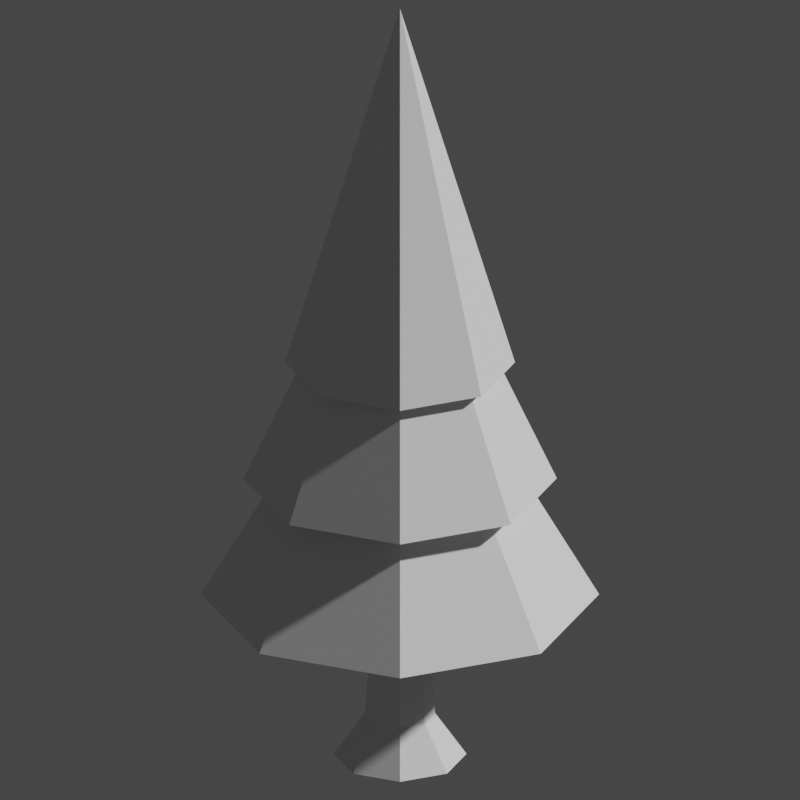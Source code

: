 # Source: Evergreen_Blender.blend  (saved by Blender 2.92.15; exported with 4.5.12 LTS)
import bpy
from mathutils import Matrix  # noqa: F401  (used for matrix-valued properties, if any)

bpy.ops.wm.read_factory_settings(use_empty=True)
scene = bpy.context.scene
scene.name = 'Scene'

# ---- collections
col_collection = bpy.data.collections.new('Collection'); scene.collection.children.link(col_collection)

# ---- materials (node trees are filled in below, after node groups)
mat_leafs = bpy.data.materials.new('Leafs')
mat_leafs.diffuse_color = (0.182, 0.3757, 0.01574, 1.0)
mat_trunk = bpy.data.materials.new('Trunk')
mat_trunk.alpha_threshold = 0.0
mat_trunk.diffuse_color = (0.8, 0.2164, 0.07441, 1.0)
mat_trunk.line_color = (0.0, 0.0, 0.0, 1.0)

# ---- material node trees
mat_leafs.use_nodes = True; mat_leafs.node_tree.nodes.clear()
_N = mat_leafs.node_tree.nodes; _L = mat_leafs.node_tree.links
n0 = _N.new('ShaderNodeBsdfPrincipled'); n0.name = 'Principled BSDF'; n0.location = (10, 300)
n0.distribution = 'GGX'
n0.subsurface_method = 'BURLEY'
n0.inputs[3].default_value = 1.45
n0.inputs[27].default_value = (0.0, 0.0, 0.0, 1.0)
n0.inputs[28].default_value = 1.0
n1 = _N.new('ShaderNodeOutputMaterial'); n1.name = 'Material Output'; n1.location = (300, 300)
_L.new(n0.outputs[0], n1.inputs[0])
n1.is_active_output = True
mat_trunk.use_nodes = True; mat_trunk.node_tree.nodes.clear()
_N = mat_trunk.node_tree.nodes; _L = mat_trunk.node_tree.links
n0 = _N.new('ShaderNodeOutputMaterial'); n0.name = 'Material Output'; n0.location = (300, 300)
n1 = _N.new('ShaderNodeBsdfPrincipled'); n1.name = 'Principled BSDF'; n1.location = (10, 300)
n1.distribution = 'GGX'
n1.subsurface_method = 'BURLEY'
n1.inputs[2].default_value = 0.4
n1.inputs[3].default_value = 1.45
n1.inputs[27].default_value = (0.0, 0.0, 0.0, 1.0)
n1.inputs[28].default_value = 1.0
_L.new(n1.outputs[0], n0.inputs[0])
n0.is_active_output = True

# ---- world
world_world = bpy.data.worlds.new('World'); scene.world = world_world
world_world.use_nodes = True; world_world.node_tree.nodes.clear()
_N = world_world.node_tree.nodes; _L = world_world.node_tree.links
n0 = _N.new('ShaderNodeOutputWorld'); n0.name = 'World Output'; n0.location = (300, 300)
n1 = _N.new('ShaderNodeBackground'); n1.name = 'Background'; n1.location = (10, 300)
n1.inputs[0].default_value = (0.05088, 0.05088, 0.05088, 1.0)
_L.new(n1.outputs[0], n0.inputs[0])
n0.is_active_output = True
world_world.color = (0.05088, 0.05088, 0.05088)
world_world.use_sun_shadow = False
world_world.sun_shadow_jitter_overblur = 0.0

# ---- cameras
cam_camera = bpy.data.cameras.new('Camera')
cam_camera.type = 'ORTHO'
cam_camera.ortho_scale = 2.5

# ---- meshes
me_default_lod0 = bpy.data.meshes.new('Default_LOD0')
me_default_lod0.from_pydata([(1.102e-09, 0.3592, 1.3), (0.254, 0.254, 1.3), (0.3592, -1.68e-08, 1.3), (0.254, -0.254, 1.3), (-3.03e-08, -0.3592, 1.3), (-1.23e-09, 0.0, 2.519), (-0.254, -0.254, 1.3), (-0.3592, 3.182e-09, 1.3), (-0.254, 0.254, 1.3), (1.908e-09, 0.6221, 0.5), (5.908e-09, 0.3795, 0.9189), (0.4399, 0.4399, 0.5), (0.2683, 0.2683, 0.9189), (0.6221, -2.91e-08, 0.5), (0.3795, -1.553e-08, 0.9189), (0.4399, -0.4399, 0.5), (0.2683, -0.2683, 0.9189), (-5.247e-08, -0.6221, 0.5), (-2.727e-08, -0.3795, 0.9189), (-0.4399, -0.4399, 0.5), (-0.2683, -0.2683, 0.9189), (-0.6221, 5.51e-09, 0.5), (-0.3795, 5.586e-09, 0.9189), (-0.4399, 0.4399, 0.5), (-0.2683, 0.2683, 0.9189), (1.503e-09, 0.4899, 0.9), (4.653e-09, 0.2989, 1.319), (0.3464, 0.3464, 0.9), (0.2113, 0.2113, 1.319), (0.4899, -2.292e-08, 0.9), (0.2989, -1.223e-08, 1.319), (0.3464, -0.3464, 0.9), (0.2113, -0.2113, 1.319), (-4.133e-08, -0.4899, 0.9), (-2.147e-08, -0.2989, 1.319), (-0.3464, -0.3464, 0.9), (-0.2113, -0.2113, 1.319), (-0.4899, 4.339e-09, 0.9), (-0.2989, 4.399e-09, 1.319), (-0.3464, 0.3464, 0.9), (-0.2113, 0.2113, 1.319), (1.643e-09, 0.2078, -0.05), (-1.679e-09, 0.07921, 0.5), (0.1469, 0.1469, -0.05), (0.05601, 0.05601, 0.5), (0.2078, -9.493e-09, -0.05), (0.07921, -3.043e-09, 0.5), (0.1469, -0.1469, -0.05), (0.05601, -0.05601, 0.5), (-1.652e-08, -0.2078, -0.05), (-8.604e-09, -0.07921, 0.5), (-0.1469, -0.1469, -0.05), (-0.05601, -0.05601, 0.5), (-0.2078, 2.067e-09, -0.05), (-0.07921, 1.364e-09, 0.5), (-0.1469, 0.1469, -0.05), (-0.05601, 0.05601, 0.5), (-8.836e-10, 0.11, 0.08991), (0.07777, 0.07777, 0.08991), (0.11, -4.586e-09, 0.08991), (0.07777, -0.07777, 0.08991), (-1.05e-08, -0.11, 0.08991), (-0.07777, -0.07777, 0.08991), (-0.11, 1.532e-09, 0.08991), (-0.07777, 0.07777, 0.08991)], [], [(0, 5, 1), (1, 5, 2), (2, 5, 3), (3, 5, 4), (4, 5, 6), (6, 5, 7), (7, 5, 8), (8, 5, 0), (0, 1, 2, 3, 4, 6, 7, 8), (9, 10, 12, 11), (11, 12, 14, 13), (13, 14, 16, 15), (15, 16, 18, 17), (17, 18, 20, 19), (19, 20, 22, 21), (12, 10, 24, 22, 20, 18, 16, 14), (21, 22, 24, 23), (23, 24, 10, 9), (9, 11, 13, 15, 17, 19, 21, 23), (25, 26, 28, 27), (27, 28, 30, 29), (29, 30, 32, 31), (31, 32, 34, 33), (33, 34, 36, 35), (35, 36, 38, 37), (28, 26, 40, 38, 36, 34, 32, 30), (37, 38, 40, 39), (39, 40, 26, 25), (25, 27, 29, 31, 33, 35, 37, 39), (57, 42, 44, 58), (58, 44, 46, 59), (59, 46, 48, 60), (60, 48, 50, 61), (61, 50, 52, 62), (62, 52, 54, 63), (44, 42, 56, 54, 52, 50, 48, 46), (63, 54, 56, 64), (64, 56, 42, 57), (41, 43, 45, 47, 49, 51, 53, 55), (55, 64, 57, 41), (53, 63, 64, 55), (51, 62, 63, 53), (49, 61, 62, 51), (47, 60, 61, 49), (45, 59, 60, 47), (43, 58, 59, 45), (41, 57, 58, 43)])
me_default_lod0.polygons.foreach_set('material_index', [0, 0, 0, 0, 0, 0, 0, 0, 0, 0, 0, 0, 0, 0, 0, 0, 0, 0, 0, 0, 0, 0, 0, 0, 0, 0, 0, 0, 0, 1, 1, 1, 1, 1, 1, 1, 1, 1, 1, 1, 1, 1, 1, 1, 1, 1, 1])
_uv = me_default_lod0.uv_layers.new(name='UVMap')
_uv.uv.foreach_set('vector', [1.0, 0.5, 0.875, 1.0, 0.875, 0.5, 0.875, 0.5, 0.75, 1.0, 0.75, 0.5, 0.75, 0.5, 0.625, 1.0, 0.625, 0.5, 0.625, 0.5, 0.5, 1.0, 0.5, 0.5, 0.5, 0.5, 0.375, 1.0, 0.375, 0.5, 0.375, 0.5, 0.25, 1.0, 0.25, 0.5, 0.25, 0.5, 0.125, 1.0, 0.125, 0.5, 0.125, 0.5, 0.0, 1.0, 0.0, 0.5, 0.75, 0.49, 0.9197, 0.4197, 0.99, 0.25, 0.9197, 0.08029, 0.75, 0.01, 0.5803, 0.08029, 0.51, 0.25, 0.5803, 0.4197, 1.0, 0.5, 1.0, 1.0, 0.875, 1.0, 0.875, 0.5, 0.875, 0.5, 0.875, 1.0, 0.75, 1.0, 0.75, 0.5, 0.75, 0.5, 0.75, 1.0, 0.625, 1.0, 0.625, 0.5, 0.625, 0.5, 0.625, 1.0, 0.5, 1.0, 0.5, 0.5, 0.5, 0.5, 0.5, 1.0, 0.375, 1.0, 0.375, 0.5, 0.375, 0.5, 0.375, 1.0, 0.25, 1.0, 0.25, 0.5, 0.4197, 0.4197, 0.25, 0.49, 0.08029, 0.4197, 0.01, 0.25, 0.08029, 0.08029, 0.25, 0.01, 0.4197, 0.08029, 0.49, 0.25, 0.25, 0.5, 0.25, 1.0, 0.125, 1.0, 0.125, 0.5, 0.125, 0.5, 0.125, 1.0, 0.0, 1.0, 0.0, 0.5, 0.75, 0.49, 0.9197, 0.4197, 0.99, 0.25, 0.9197, 0.08029, 0.75, 0.01, 0.5803, 0.08029, 0.51, 0.25, 0.5803, 0.4197, 1.0, 0.5, 1.0, 1.0, 0.875, 1.0, 0.875, 0.5, 0.875, 0.5, 0.875, 1.0, 0.75, 1.0, 0.75, 0.5, 0.75, 0.5, 0.75, 1.0, 0.625, 1.0, 0.625, 0.5, 0.625, 0.5, 0.625, 1.0, 0.5, 1.0, 0.5, 0.5, 0.5, 0.5, 0.5, 1.0, 0.375, 1.0, 0.375, 0.5, 0.375, 0.5, 0.375, 1.0, 0.25, 1.0, 0.25, 0.5, 0.4197, 0.4197, 0.25, 0.49, 0.08029, 0.4197, 0.01, 0.25, 0.08029, 0.08029, 0.25, 0.01, 0.4197, 0.08029, 0.49, 0.25, 0.25, 0.5, 0.25, 1.0, 0.125, 1.0, 0.125, 0.5, 0.125, 0.5, 0.125, 1.0, 0.0, 1.0, 0.0, 0.5, 0.75, 0.49, 0.9197, 0.4197, 0.99, 0.25, 0.9197, 0.08029, 0.75, 0.01, 0.5803, 0.08029, 0.51, 0.25, 0.5803, 0.4197, 1.0, 0.6583, 1.0, 1.0, 0.875, 1.0, 0.875, 0.6583, 0.875, 0.6583, 0.875, 1.0, 0.75, 1.0, 0.75, 0.6583, 0.75, 0.6583, 0.75, 1.0, 0.625, 1.0, 0.625, 0.6583, 0.625, 0.6583, 0.625, 1.0, 0.5, 1.0, 0.5, 0.6583, 0.5, 0.6583, 0.5, 1.0, 0.375, 1.0, 0.375, 0.6583, 0.375, 0.6583, 0.375, 1.0, 0.25, 1.0, 0.25, 0.6583, 0.4197, 0.4197, 0.25, 0.49, 0.08029, 0.4197, 0.01, 0.25, 0.08029, 0.08029, 0.25, 0.01, 0.4197, 0.08029, 0.49, 0.25, 0.25, 0.6583, 0.25, 1.0, 0.125, 1.0, 0.125, 0.6583, 0.125, 0.6583, 0.125, 1.0, 0.0, 1.0, 0.0, 0.6583, 0.75, 0.49, 0.9197, 0.4197, 0.99, 0.25, 0.9197, 0.08029, 0.75, 0.01, 0.5803, 0.08029, 0.51, 0.25, 0.5803, 0.4197, 0.125, 0.5, 0.125, 0.6583, 0.0, 0.6583, 0.0, 0.5, 0.25, 0.5, 0.25, 0.6583, 0.125, 0.6583, 0.125, 0.5, 0.375, 0.5, 0.375, 0.6583, 0.25, 0.6583, 0.25, 0.5, 0.5, 0.5, 0.5, 0.6583, 0.375, 0.6583, 0.375, 0.5, 0.625, 0.5, 0.625, 0.6583, 0.5, 0.6583, 0.5, 0.5, 0.75, 0.5, 0.75, 0.6583, 0.625, 0.6583, 0.625, 0.5, 0.875, 0.5, 0.875, 0.6583, 0.75, 0.6583, 0.75, 0.5, 1.0, 0.5, 1.0, 0.6583, 0.875, 0.6583, 0.875, 0.5])
me_default_lod0.materials.append(mat_leafs)
me_default_lod0.materials.append(mat_trunk)
me_default_lod0.use_remesh_fix_poles = True
me_default_lod0.use_remesh_preserve_attributes = False
me_default_lod0.use_mirror_vertex_groups = False
me_default_lod0.update()
me_default_lod1 = bpy.data.meshes.new('Default_LOD1')
me_default_lod1.from_pydata([(8.976e-10, 0.6205, 0.5), (0.4387, 0.4387, 0.5), (0.6205, -2.802e-08, 0.5), (0.4387, -0.4387, 0.5), (-5.335e-08, -0.6205, 0.5), (-3.725e-09, 0.0, 2.5), (-0.4387, -0.4387, 0.5), (-0.6205, 6.501e-09, 0.5), (-0.4387, 0.4387, 0.5), (1.634e-10, 0.2058, -0.05), (-3.303e-09, 0.08178, 0.5), (0.1456, 0.1456, -0.05), (0.05783, 0.05783, 0.5), (0.2058, -9.052e-09, -0.05), (0.08178, -2.474e-09, 0.5), (0.1456, -0.1456, -0.05), (0.05783, -0.05783, 0.5), (-1.783e-08, -0.2058, -0.05), (-1.045e-08, -0.08178, 0.5), (-0.1456, -0.1456, -0.05), (-0.05783, -0.05783, 0.5), (-0.2058, 2.4e-09, -0.05), (-0.08178, 2.076e-09, 0.5), (-0.1456, 0.1456, -0.05), (-0.05783, 0.05783, 0.5)], [], [(0, 5, 1), (1, 5, 2), (2, 5, 3), (3, 5, 4), (4, 5, 6), (6, 5, 7), (7, 5, 8), (8, 5, 0), (0, 1, 2, 3, 4, 6, 7, 8), (9, 10, 12, 11), (11, 12, 14, 13), (13, 14, 16, 15), (15, 16, 18, 17), (17, 18, 20, 19), (19, 20, 22, 21), (12, 10, 24, 22, 20, 18, 16, 14), (21, 22, 24, 23), (23, 24, 10, 9), (9, 11, 13, 15, 17, 19, 21, 23)])
me_default_lod1.polygons.foreach_set('material_index', [0, 0, 0, 0, 0, 0, 0, 0, 0, 1, 1, 1, 1, 1, 1, 1, 1, 1, 1])
_uv = me_default_lod1.uv_layers.new(name='UVMap')
_uv.uv.foreach_set('vector', [1.0, 0.5, 0.875, 1.0, 0.875, 0.5, 0.875, 0.5, 0.75, 1.0, 0.75, 0.5, 0.75, 0.5, 0.625, 1.0, 0.625, 0.5, 0.625, 0.5, 0.5, 1.0, 0.5, 0.5, 0.5, 0.5, 0.375, 1.0, 0.375, 0.5, 0.375, 0.5, 0.25, 1.0, 0.25, 0.5, 0.25, 0.5, 0.125, 1.0, 0.125, 0.5, 0.125, 0.5, 0.0, 1.0, 0.0, 0.5, 0.75, 0.49, 0.9197, 0.4197, 0.99, 0.25, 0.9197, 0.08029, 0.75, 0.01, 0.5803, 0.08029, 0.51, 0.25, 0.5803, 0.4197, 1.0, 0.5, 1.0, 1.0, 0.875, 1.0, 0.875, 0.5, 0.875, 0.5, 0.875, 1.0, 0.75, 1.0, 0.75, 0.5, 0.75, 0.5, 0.75, 1.0, 0.625, 1.0, 0.625, 0.5, 0.625, 0.5, 0.625, 1.0, 0.5, 1.0, 0.5, 0.5, 0.5, 0.5, 0.5, 1.0, 0.375, 1.0, 0.375, 0.5, 0.375, 0.5, 0.375, 1.0, 0.25, 1.0, 0.25, 0.5, 0.4197, 0.4197, 0.25, 0.49, 0.08029, 0.4197, 0.01, 0.25, 0.08029, 0.08029, 0.25, 0.01, 0.4197, 0.08029, 0.49, 0.25, 0.25, 0.5, 0.25, 1.0, 0.125, 1.0, 0.125, 0.5, 0.125, 0.5, 0.125, 1.0, 0.0, 1.0, 0.0, 0.5, 0.75, 0.49, 0.9197, 0.4197, 0.99, 0.25, 0.9197, 0.08029, 0.75, 0.01, 0.5803, 0.08029, 0.51, 0.25, 0.5803, 0.4197])
me_default_lod1.materials.append(mat_leafs)
me_default_lod1.materials.append(mat_trunk)
me_default_lod1.use_remesh_fix_poles = True
me_default_lod1.use_remesh_preserve_attributes = False
me_default_lod1.use_mirror_vertex_groups = False
me_default_lod1.update()
me_default_lod2 = bpy.data.meshes.new('Default_LOD2')
me_default_lod2.from_pydata([(-5.305e-13, 0.2167, -0.05), (-1.795e-09, 0.0862, 0.5), (0.2061, 0.06696, -0.05), (0.08198, 0.02664, 0.5), (0.1274, -0.1753, -0.05), (0.05067, -0.06974, 0.5), (-0.1274, -0.1753, -0.05), (-0.05067, -0.06974, 0.5), (-0.2061, 0.06696, -0.05), (-0.08198, 0.02664, 0.5), (3.576e-09, 0.65, 0.5), (0.6182, 0.2009, 0.5), (0.3821, -0.5259, 0.5), (-0.3821, -0.5259, 0.5), (0.0, 0.0, 2.5), (-0.6182, 0.2009, 0.5)], [], [(0, 1, 3, 2), (2, 3, 5, 4), (4, 5, 7, 6), (3, 1, 9, 7, 5), (6, 7, 9, 8), (8, 9, 1, 0), (0, 2, 4, 6, 8), (10, 14, 11), (11, 14, 12), (12, 14, 13), (13, 14, 15), (15, 14, 10), (10, 11, 12, 13, 15)])
me_default_lod2.polygons.foreach_set('material_index', [0, 0, 0, 0, 0, 0, 0, 1, 1, 1, 1, 1, 1])
_uv = me_default_lod2.uv_layers.new(name='UVMap')
_uv.uv.foreach_set('vector', [1.0, 0.5, 1.0, 1.0, 0.8, 1.0, 0.8, 0.5, 0.8, 0.5, 0.8, 1.0, 0.6, 1.0, 0.6, 0.5, 0.6, 0.5, 0.6, 1.0, 0.4, 1.0, 0.4, 0.5, 0.4783, 0.3242, 0.25, 0.49, 0.02175, 0.3242, 0.1089, 0.05584, 0.3911, 0.05584, 0.4, 0.5, 0.4, 1.0, 0.2, 1.0, 0.2, 0.5, 0.2, 0.5, 0.2, 1.0, 2.98e-08, 1.0, 2.98e-08, 0.5, 0.75, 0.49, 0.9783, 0.3242, 0.8911, 0.05584, 0.6089, 0.05584, 0.5217, 0.3242, 1.0, 0.5, 0.8, 1.0, 0.8, 0.5, 0.8, 0.5, 0.6, 1.0, 0.6, 0.5, 0.6, 0.5, 0.4, 1.0, 0.4, 0.5, 0.4, 0.5, 0.2, 1.0, 0.2, 0.5, 0.2, 0.5, 2.98e-08, 1.0, 2.98e-08, 0.5, 0.75, 0.49, 0.9783, 0.3242, 0.8911, 0.05584, 0.6089, 0.05584, 0.5217, 0.3242])
me_default_lod2.materials.append(mat_trunk)
me_default_lod2.materials.append(mat_leafs)
me_default_lod2.use_remesh_fix_poles = True
me_default_lod2.use_remesh_preserve_attributes = False
me_default_lod2.use_mirror_vertex_groups = False
me_default_lod2.update()
me_particles = bpy.data.meshes.new('Particles')
me_particles.from_pydata([(-5.115e-10, 0.4119, 0.5), (-0.2912, 0.2912, 0.5), (-0.4119, -1.852e-08, 0.5), (-0.2912, -0.2912, 0.5), (3.55e-08, -0.4119, 0.5), (0.2912, -0.2912, 0.5), (0.4119, 4.4e-09, 0.5), (0.2912, 0.2912, 0.5)], [], [(1, 2, 3, 4, 5, 6, 7, 0)])
_uv = me_particles.uv_layers.new(name='UVMap')
_uv.uv.foreach_set('vector', [0.0, 0.0, 0.0, 0.0, 0.0, 0.0, 0.0, 0.0, 0.0, 0.0, 0.0, 0.0, 0.0, 0.0, 0.0, 0.0])
me_particles.use_remesh_fix_poles = True
me_particles.use_remesh_preserve_attributes = False
me_particles.use_mirror_vertex_groups = False
me_particles.update()
me_burning_lod1 = bpy.data.meshes.new('Burning_LOD1')
me_burning_lod1.from_pydata([(2.012e-10, 0.2072, -0.05), (-3.353e-09, 0.08, 0.5), (0.1465, 0.1465, -0.05), (0.05657, 0.05657, 0.5), (0.2072, -9.124e-09, -0.05), (0.08, -2.379e-09, 0.5), (0.1465, -0.1465, -0.05), (0.05657, -0.05657, 0.5), (-1.791e-08, -0.2072, -0.05), (-1.035e-08, -0.08, 0.5), (-0.1465, -0.1465, -0.05), (-0.05657, -0.05657, 0.5), (-0.2072, 2.404e-09, -0.05), (-0.08, 2.072e-09, 0.5), (-0.1465, 0.1465, -0.05), (-0.05657, 0.05657, 0.5), (-2.537e-09, 0.1092, 0.09002), (0.07722, 0.07722, 0.09002), (0.1092, -3.928e-09, 0.09002), (0.07722, -0.07722, 0.09002), (-1.208e-08, -0.1092, 0.09002), (-0.07722, -0.07722, 0.09002), (-0.1092, 2.148e-09, 0.09002), (-0.07722, 0.07722, 0.09002), (-1.116e-08, 0.0123, 2.433), (0.008696, 0.008696, 2.433), (0.0123, 2.832e-11, 2.433), (0.008696, -0.008696, 2.433), (-1.224e-08, -0.0123, 2.433), (-0.008696, -0.008696, 2.433), (-0.0123, 7.125e-10, 2.433), (-0.008696, 0.008696, 2.433)], [], [(16, 1, 3, 17), (17, 3, 5, 18), (18, 5, 7, 19), (19, 7, 9, 20), (20, 9, 11, 21), (21, 11, 13, 22), (9, 7, 27, 28), (22, 13, 15, 23), (23, 15, 1, 16), (0, 2, 4, 6, 8, 10, 12, 14), (14, 23, 16, 0), (12, 22, 23, 14), (10, 21, 22, 12), (8, 20, 21, 10), (6, 19, 20, 8), (4, 18, 19, 6), (2, 17, 18, 4), (0, 16, 17, 2), (25, 24, 31, 30, 29, 28, 27, 26), (15, 13, 30, 31), (5, 3, 25, 26), (11, 9, 28, 29), (1, 15, 31, 24), (3, 1, 24, 25), (7, 5, 26, 27), (13, 11, 29, 30)])
_uv = me_burning_lod1.uv_layers.new(name='UVMap')
_uv.uv.foreach_set('vector', [1.0, 0.525, 1.0, 1.0, 0.875, 1.0, 0.875, 0.525, 0.875, 0.525, 0.875, 1.0, 0.75, 1.0, 0.75, 0.525, 0.75, 0.525, 0.75, 1.0, 0.625, 1.0, 0.625, 0.525, 0.625, 0.525, 0.625, 1.0, 0.5, 1.0, 0.5, 0.525, 0.5, 0.525, 0.5, 1.0, 0.375, 1.0, 0.375, 0.525, 0.375, 0.525, 0.375, 1.0, 0.25, 1.0, 0.25, 0.525, 0.5, 1.0, 0.625, 1.0, 0.625, 1.0, 0.5, 1.0, 0.25, 0.525, 0.25, 1.0, 0.125, 1.0, 0.125, 0.525, 0.125, 0.525, 0.125, 1.0, 0.0, 1.0, 0.0, 0.525, 0.75, 0.49, 0.9197, 0.4197, 0.99, 0.25, 0.9197, 0.08029, 0.75, 0.01, 0.5803, 0.08029, 0.51, 0.25, 0.5803, 0.4197, 0.125, 0.5, 0.125, 0.525, 0.0, 0.525, 0.0, 0.5, 0.25, 0.5, 0.25, 0.525, 0.125, 0.525, 0.125, 0.5, 0.375, 0.5, 0.375, 0.525, 0.25, 0.525, 0.25, 0.5, 0.5, 0.5, 0.5, 0.525, 0.375, 0.525, 0.375, 0.5, 0.625, 0.5, 0.625, 0.525, 0.5, 0.525, 0.5, 0.5, 0.75, 0.5, 0.75, 0.525, 0.625, 0.525, 0.625, 0.5, 0.875, 0.5, 0.875, 0.525, 0.75, 0.525, 0.75, 0.5, 1.0, 0.5, 1.0, 0.525, 0.875, 0.525, 0.875, 0.5, 0.4197, 0.4197, 0.25, 0.49, 0.08029, 0.4197, 0.01, 0.25, 0.08029, 0.08029, 0.25, 0.01, 0.4197, 0.08029, 0.49, 0.25, 0.125, 1.0, 0.25, 1.0, 0.25, 1.0, 0.125, 1.0, 0.75, 1.0, 0.875, 1.0, 0.875, 1.0, 0.75, 1.0, 0.375, 1.0, 0.5, 1.0, 0.5, 1.0, 0.375, 1.0, 0.0, 1.0, 0.125, 1.0, 0.125, 1.0, 0.0, 1.0, 0.875, 1.0, 1.0, 1.0, 1.0, 1.0, 0.875, 1.0, 0.625, 1.0, 0.75, 1.0, 0.75, 1.0, 0.625, 1.0, 0.25, 1.0, 0.375, 1.0, 0.375, 1.0, 0.25, 1.0])
me_burning_lod1.materials.append(mat_trunk)
me_burning_lod1.use_remesh_fix_poles = True
me_burning_lod1.use_remesh_preserve_attributes = False
me_burning_lod1.use_mirror_vertex_groups = False
me_burning_lod1.update()
me_burning_lod2 = bpy.data.meshes.new('Burning_LOD2')
me_burning_lod2.from_pydata([(0.0, 0.2176, -0.05017), (-4.189e-09, 0.1156, 0.09), (0.2069, 0.06723, -0.05017), (0.11, 0.03573, 0.09), (0.1279, -0.176, -0.05017), (0.06797, -0.09355, 0.09), (-0.1279, -0.176, -0.05017), (-0.06797, -0.09355, 0.09), (-0.2069, 0.06723, -0.05017), (-0.11, 0.03573, 0.09), (-5.766e-09, 0.01271, 2.433), (0.01209, 0.003929, 2.433), (0.007473, -0.01029, 2.433), (-0.007473, -0.01029, 2.433), (-0.01209, 0.003929, 2.433)], [], [(0, 1, 3, 2), (2, 3, 5, 4), (4, 5, 7, 6), (9, 7, 13, 14), (6, 7, 9, 8), (8, 9, 1, 0), (0, 2, 4, 6, 8), (11, 10, 14, 13, 12), (5, 3, 11, 12), (1, 9, 14, 10), (3, 1, 10, 11), (7, 5, 12, 13)])
_uv = me_burning_lod2.uv_layers.new(name='UVMap')
_uv.uv.foreach_set('vector', [1.0, 0.5, 1.0, 1.0, 0.8, 1.0, 0.8, 0.5, 0.8, 0.5, 0.8, 1.0, 0.6, 1.0, 0.6, 0.5, 0.6, 0.5, 0.6, 1.0, 0.4, 1.0, 0.4, 0.5, 0.2, 1.0, 0.4, 1.0, 0.4, 1.0, 0.2, 1.0, 0.4, 0.5, 0.4, 1.0, 0.2, 1.0, 0.2, 0.5, 0.2, 0.5, 0.2, 1.0, 2.98e-08, 1.0, 2.98e-08, 0.5, 0.75, 0.49, 0.9783, 0.3242, 0.8911, 0.05584, 0.6089, 0.05584, 0.5217, 0.3242, 0.4783, 0.3242, 0.25, 0.49, 0.02175, 0.3242, 0.1089, 0.05584, 0.3911, 0.05584, 0.6, 1.0, 0.8, 1.0, 0.8, 1.0, 0.6, 1.0, 2.98e-08, 1.0, 0.2, 1.0, 0.2, 1.0, 2.98e-08, 1.0, 0.8, 1.0, 1.0, 1.0, 1.0, 1.0, 0.8, 1.0, 0.4, 1.0, 0.6, 1.0, 0.6, 1.0, 0.4, 1.0])
me_burning_lod2.materials.append(mat_trunk)
me_burning_lod2.use_remesh_fix_poles = True
me_burning_lod2.use_remesh_preserve_attributes = False
me_burning_lod2.use_mirror_vertex_groups = False
me_burning_lod2.update()
me_burning_lod0 = bpy.data.meshes.new('Burning_LOD0')
me_burning_lod0.from_pydata([(2.012e-10, 0.2072, -0.05), (-3.353e-09, 0.08, 0.5), (0.1465, 0.1465, -0.05), (0.05657, 0.05657, 0.5), (0.2072, -9.124e-09, -0.05), (0.08, -2.379e-09, 0.5), (0.1465, -0.1465, -0.05), (0.05657, -0.05657, 0.5), (-1.791e-08, -0.2072, -0.05), (-1.035e-08, -0.08, 0.5), (-0.1465, -0.1465, -0.05), (-0.05657, -0.05657, 0.5), (-0.2072, 2.404e-09, -0.05), (-0.08, 2.072e-09, 0.5), (-0.1465, 0.1465, -0.05), (-0.05657, 0.05657, 0.5), (-2.537e-09, 0.1092, 0.09002), (0.07722, 0.07722, 0.09002), (0.1092, -3.928e-09, 0.09002), (0.07722, -0.07722, 0.09002), (-1.208e-08, -0.1092, 0.09002), (-0.07722, -0.07722, 0.09002), (-0.1092, 2.148e-09, 0.09002), (-0.07722, 0.07722, 0.09002), (-1.116e-08, 0.0123, 2.433), (0.008696, 0.008696, 2.433), (0.0123, 2.832e-11, 2.433), (0.008696, -0.008696, 2.433), (-1.224e-08, -0.0123, 2.433), (-0.008696, -0.008696, 2.433), (-0.0123, 7.125e-10, 2.433), (-0.008696, 0.008696, 2.433), (0.04429, -0.04429, 0.996), (-1.083e-08, -0.06263, 0.996), (-0.06263, 1.723e-09, 0.996), (-0.04429, 0.04429, 0.996), (0.04429, 0.04429, 0.996), (0.06263, -1.762e-09, 0.996), (-0.04429, -0.04429, 0.996), (-5.356e-09, 0.06263, 0.996), (0.04306, -0.04306, 1.045), (-0.0609, 1.688e-09, 1.045), (0.04306, 0.04306, 1.045), (-1.088e-08, -0.0609, 1.045), (-0.04306, 0.04306, 1.045), (0.0609, -1.7e-09, 1.045), (-0.04306, -0.04306, 1.045), (-5.556e-09, 0.0609, 1.045), (0.3877, -0.07997, 0.8926), (0.3888, -0.07997, 0.8616), (0.3773, -0.1077, 0.8616), (0.3765, -0.1069, 0.8926), (0.03094, -0.03094, 1.535), (-0.04375, 1.344e-09, 1.535), (0.03094, 0.03094, 1.535), (-1.136e-08, -0.04375, 1.535), (-0.03094, 0.03094, 1.535), (0.04375, -1.09e-09, 1.535), (-0.03094, -0.03094, 1.535), (-7.534e-09, 0.04375, 1.535), (-1.132e-08, -0.045, 1.499), (-0.03182, 0.03182, 1.499), (0.045, -1.135e-09, 1.499), (-0.03182, -0.03182, 1.499), (-7.39e-09, 0.045, 1.499), (0.03182, -0.03182, 1.499), (-0.045, 1.369e-09, 1.499), (0.03182, 0.03182, 1.499), (-0.2945, 0.187, 0.8106), (-0.2952, 0.1877, 0.7833), (-0.3053, 0.1633, 0.7833), (-0.3044, 0.1633, 0.8106), (-0.1212, -0.3166, 0.7015), (-0.1212, -0.3174, 0.6791), (-0.1407, -0.3085, 0.7015), (-0.1413, -0.309, 0.6791), (0.1059, -0.2031, 1.367), (0.1054, -0.2026, 1.387), (0.08809, -0.2097, 1.387), (0.08809, -0.2104, 1.367), (0.07499, 0.176, 1.351), (0.07465, 0.1757, 1.365), (0.0627, 0.1806, 1.365), (0.0627, 0.1811, 1.351)], [], [(16, 1, 3, 17), (17, 3, 5, 18), (18, 5, 7, 19), (19, 7, 9, 20), (20, 9, 11, 21), (21, 11, 13, 22), (55, 52, 27, 28), (22, 13, 15, 23), (23, 15, 1, 16), (0, 2, 4, 6, 8, 10, 12, 14), (14, 23, 16, 0), (12, 22, 23, 14), (10, 21, 22, 12), (8, 20, 21, 10), (6, 19, 20, 8), (4, 18, 19, 6), (2, 17, 18, 4), (0, 16, 17, 2), (25, 24, 31, 30, 29, 28, 27, 26), (56, 53, 30, 31), (57, 54, 25, 26), (58, 55, 28, 29), (59, 56, 31, 24), (54, 59, 24, 25), (52, 57, 26, 27), (53, 58, 29, 30), (13, 11, 38, 34), (7, 5, 37, 32), (3, 1, 39, 36), (1, 15, 35, 39), (11, 9, 33, 38), (5, 3, 36, 37), (15, 13, 34, 35), (9, 7, 32, 33), (34, 38, 46, 41), (32, 37, 49, 50), (36, 39, 47, 42), (39, 35, 44, 47), (46, 38, 75, 74), (37, 36, 42, 45), (41, 44, 68, 71), (33, 32, 40, 43), (50, 49, 48, 51), (37, 45, 48, 49), (40, 32, 50, 51), (45, 40, 51, 48), (66, 63, 58, 53), (65, 62, 57, 52), (59, 54, 81, 82), (64, 61, 56, 59), (63, 60, 55, 58), (62, 67, 54, 57), (61, 66, 53, 56), (52, 55, 78, 77), (43, 40, 65, 60), (44, 41, 66, 61), (45, 42, 67, 62), (46, 43, 60, 63), (47, 44, 61, 64), (42, 47, 64, 67), (40, 45, 62, 65), (41, 46, 63, 66), (69, 70, 71, 68), (34, 41, 71, 70), (44, 35, 69, 68), (35, 34, 70, 69), (75, 73, 72, 74), (43, 46, 74, 72), (33, 43, 72, 73), (38, 33, 73, 75), (79, 76, 77, 78), (60, 65, 76, 79), (65, 52, 77, 76), (55, 60, 79, 78), (80, 83, 82, 81), (54, 67, 80, 81), (64, 59, 82, 83), (67, 64, 83, 80)])
_uv = me_burning_lod0.uv_layers.new(name='UVMap')
_uv.uv.foreach_set('vector', [1.0, 0.525, 1.0, 1.0, 0.875, 1.0, 0.875, 0.525, 0.875, 0.525, 0.875, 1.0, 0.75, 1.0, 0.75, 0.525, 0.75, 0.525, 0.75, 1.0, 0.625, 1.0, 0.625, 0.525, 0.625, 0.525, 0.625, 1.0, 0.5, 1.0, 0.5, 0.525, 0.5, 0.525, 0.5, 1.0, 0.375, 1.0, 0.375, 0.525, 0.375, 0.525, 0.375, 1.0, 0.25, 1.0, 0.25, 0.525, 0.5, 1.0, 0.625, 1.0, 0.625, 1.0, 0.5, 1.0, 0.25, 0.525, 0.25, 1.0, 0.125, 1.0, 0.125, 0.525, 0.125, 0.525, 0.125, 1.0, 0.0, 1.0, 0.0, 0.525, 0.75, 0.49, 0.9197, 0.4197, 0.99, 0.25, 0.9197, 0.08029, 0.75, 0.01, 0.5803, 0.08029, 0.51, 0.25, 0.5803, 0.4197, 0.125, 0.5, 0.125, 0.525, 0.0, 0.525, 0.0, 0.5, 0.25, 0.5, 0.25, 0.525, 0.125, 0.525, 0.125, 0.5, 0.375, 0.5, 0.375, 0.525, 0.25, 0.525, 0.25, 0.5, 0.5, 0.5, 0.5, 0.525, 0.375, 0.525, 0.375, 0.5, 0.625, 0.5, 0.625, 0.525, 0.5, 0.525, 0.5, 0.5, 0.75, 0.5, 0.75, 0.525, 0.625, 0.525, 0.625, 0.5, 0.875, 0.5, 0.875, 0.525, 0.75, 0.525, 0.75, 0.5, 1.0, 0.5, 1.0, 0.525, 0.875, 0.525, 0.875, 0.5, 0.4197, 0.4197, 0.25, 0.49, 0.08029, 0.4197, 0.01, 0.25, 0.08029, 0.08029, 0.25, 0.01, 0.4197, 0.08029, 0.49, 0.25, 0.125, 1.0, 0.25, 1.0, 0.25, 1.0, 0.125, 1.0, 0.75, 1.0, 0.875, 1.0, 0.875, 1.0, 0.75, 1.0, 0.375, 1.0, 0.5, 1.0, 0.5, 1.0, 0.375, 1.0, 0.0, 1.0, 0.125, 1.0, 0.125, 1.0, 0.0, 1.0, 0.875, 1.0, 1.0, 1.0, 1.0, 1.0, 0.875, 1.0, 0.625, 1.0, 0.75, 1.0, 0.75, 1.0, 0.625, 1.0, 0.25, 1.0, 0.375, 1.0, 0.375, 1.0, 0.25, 1.0, 0.25, 1.0, 0.375, 1.0, 0.375, 1.0, 0.25, 1.0, 0.625, 1.0, 0.75, 1.0, 0.75, 1.0, 0.625, 1.0, 0.875, 1.0, 1.0, 1.0, 1.0, 1.0, 0.875, 1.0, 0.0, 1.0, 0.125, 1.0, 0.125, 1.0, 0.0, 1.0, 0.375, 1.0, 0.5, 1.0, 0.5, 1.0, 0.375, 1.0, 0.75, 1.0, 0.875, 1.0, 0.875, 1.0, 0.75, 1.0, 0.125, 1.0, 0.25, 1.0, 0.25, 1.0, 0.125, 1.0, 0.5, 1.0, 0.625, 1.0, 0.625, 1.0, 0.5, 1.0, 0.25, 1.0, 0.375, 1.0, 0.375, 1.0, 0.25, 1.0, 0.625, 1.0, 0.75, 1.0, 0.75, 1.0, 0.625, 1.0, 0.875, 1.0, 1.0, 1.0, 1.0, 1.0, 0.875, 1.0, 0.0, 1.0, 0.125, 1.0, 0.125, 1.0, 0.0, 1.0, 0.375, 1.0, 0.375, 1.0, 0.375, 1.0, 0.375, 1.0, 0.75, 1.0, 0.875, 1.0, 0.875, 1.0, 0.75, 1.0, 0.25, 1.0, 0.125, 1.0, 0.125, 1.0, 0.25, 1.0, 0.5, 1.0, 0.625, 1.0, 0.625, 1.0, 0.5, 1.0, 0.625, 1.0, 0.75, 1.0, 0.75, 1.0, 0.625, 1.0, 0.75, 1.0, 0.75, 1.0, 0.75, 1.0, 0.75, 1.0, 0.625, 1.0, 0.625, 1.0, 0.625, 1.0, 0.625, 1.0, 0.75, 1.0, 0.625, 1.0, 0.625, 1.0, 0.75, 1.0, 0.25, 1.0, 0.375, 1.0, 0.375, 1.0, 0.25, 1.0, 0.625, 1.0, 0.75, 1.0, 0.75, 1.0, 0.625, 1.0, 1.0, 1.0, 0.875, 1.0, 0.875, 1.0, 1.0, 1.0, 0.0, 1.0, 0.125, 1.0, 0.125, 1.0, 0.0, 1.0, 0.375, 1.0, 0.5, 1.0, 0.5, 1.0, 0.375, 1.0, 0.75, 1.0, 0.875, 1.0, 0.875, 1.0, 0.75, 1.0, 0.125, 1.0, 0.25, 1.0, 0.25, 1.0, 0.125, 1.0, 0.625, 1.0, 0.5, 1.0, 0.5, 1.0, 0.625, 1.0, 0.5, 1.0, 0.625, 1.0, 0.625, 1.0, 0.5, 1.0, 0.125, 1.0, 0.25, 1.0, 0.25, 1.0, 0.125, 1.0, 0.75, 1.0, 0.875, 1.0, 0.875, 1.0, 0.75, 1.0, 0.375, 1.0, 0.5, 1.0, 0.5, 1.0, 0.375, 1.0, 0.0, 1.0, 0.125, 1.0, 0.125, 1.0, 0.0, 1.0, 0.875, 1.0, 1.0, 1.0, 1.0, 1.0, 0.875, 1.0, 0.625, 1.0, 0.75, 1.0, 0.75, 1.0, 0.625, 1.0, 0.25, 1.0, 0.375, 1.0, 0.375, 1.0, 0.25, 1.0, 0.125, 1.0, 0.25, 1.0, 0.25, 1.0, 0.125, 1.0, 0.25, 1.0, 0.25, 1.0, 0.25, 1.0, 0.25, 1.0, 0.125, 1.0, 0.125, 1.0, 0.125, 1.0, 0.125, 1.0, 0.125, 1.0, 0.25, 1.0, 0.25, 1.0, 0.125, 1.0, 0.375, 1.0, 0.5, 1.0, 0.5, 1.0, 0.375, 1.0, 0.5, 1.0, 0.375, 1.0, 0.375, 1.0, 0.5, 1.0, 0.5, 1.0, 0.5, 1.0, 0.5, 1.0, 0.5, 1.0, 0.375, 1.0, 0.5, 1.0, 0.5, 1.0, 0.375, 1.0, 0.5, 1.0, 0.625, 1.0, 0.625, 1.0, 0.5, 1.0, 0.5, 1.0, 0.625, 1.0, 0.625, 1.0, 0.5, 1.0, 0.625, 1.0, 0.625, 1.0, 0.625, 1.0, 0.625, 1.0, 0.5, 1.0, 0.5, 1.0, 0.5, 1.0, 0.5, 1.0, 0.875, 1.0, 1.0, 1.0, 1.0, 1.0, 0.875, 1.0, 0.875, 1.0, 0.875, 1.0, 0.875, 1.0, 0.875, 1.0, 0.0, 1.0, 0.0, 1.0, 0.0, 1.0, 0.0, 1.0, 0.875, 1.0, 1.0, 1.0, 1.0, 1.0, 0.875, 1.0])
me_burning_lod0.materials.append(mat_trunk)
me_burning_lod0.use_remesh_fix_poles = True
me_burning_lod0.use_remesh_preserve_attributes = False
me_burning_lod0.use_mirror_vertex_groups = False
me_burning_lod0.update()
me_depleted_lod1 = bpy.data.meshes.new('Depleted_LOD1')
me_depleted_lod1.from_pydata([(2.012e-10, 0.2072, -0.05), (-8.687e-10, 0.1016, 0.2), (0.1465, 0.1465, -0.05), (0.07181, 0.07181, 0.2), (0.2072, -9.124e-09, -0.05), (0.1016, -3.146e-09, 0.2), (0.1465, -0.1465, -0.05), (0.07181, -0.07181, 0.2), (-1.791e-08, -0.2072, -0.05), (-9.747e-09, -0.1016, 0.2), (-0.1465, -0.1465, -0.05), (-0.07181, -0.07181, 0.2), (-0.2072, 2.404e-09, -0.05), (-0.1016, 2.504e-09, 0.2), (-0.1465, 0.1465, -0.05), (-0.07181, 0.07181, 0.2), (-2.537e-09, 0.1092, 0.09002), (0.07722, 0.07722, 0.09002), (0.1092, -3.928e-09, 0.09002), (0.07722, -0.07722, 0.09002), (-1.208e-08, -0.1092, 0.09002), (-0.07722, -0.07722, 0.09002), (-0.1092, 2.148e-09, 0.09002), (-0.07722, 0.07722, 0.09002)], [], [(16, 1, 3, 17), (17, 3, 5, 18), (18, 5, 7, 19), (19, 7, 9, 20), (20, 9, 11, 21), (21, 11, 13, 22), (22, 13, 15, 23), (23, 15, 1, 16), (0, 2, 4, 6, 8, 10, 12, 14), (14, 23, 16, 0), (12, 22, 23, 14), (10, 21, 22, 12), (8, 20, 21, 10), (6, 19, 20, 8), (4, 18, 19, 6), (2, 17, 18, 4), (0, 16, 17, 2), (3, 1, 15, 13, 11, 9, 7, 5)])
_uv = me_depleted_lod1.uv_layers.new(name='UVMap')
_uv.uv.foreach_set('vector', [1.0, 0.525, 1.0, 1.0, 0.875, 1.0, 0.875, 0.525, 0.875, 0.525, 0.875, 1.0, 0.75, 1.0, 0.75, 0.525, 0.75, 0.525, 0.75, 1.0, 0.625, 1.0, 0.625, 0.525, 0.625, 0.525, 0.625, 1.0, 0.5, 1.0, 0.5, 0.525, 0.5, 0.525, 0.5, 1.0, 0.375, 1.0, 0.375, 0.525, 0.375, 0.525, 0.375, 1.0, 0.25, 1.0, 0.25, 0.525, 0.25, 0.525, 0.25, 1.0, 0.125, 1.0, 0.125, 0.525, 0.125, 0.525, 0.125, 1.0, 0.0, 1.0, 0.0, 0.525, 0.75, 0.49, 0.9197, 0.4197, 0.99, 0.25, 0.9197, 0.08029, 0.75, 0.01, 0.5803, 0.08029, 0.51, 0.25, 0.5803, 0.4197, 0.125, 0.5, 0.125, 0.525, 0.0, 0.525, 0.0, 0.5, 0.25, 0.5, 0.25, 0.525, 0.125, 0.525, 0.125, 0.5, 0.375, 0.5, 0.375, 0.525, 0.25, 0.525, 0.25, 0.5, 0.5, 0.5, 0.5, 0.525, 0.375, 0.525, 0.375, 0.5, 0.625, 0.5, 0.625, 0.525, 0.5, 0.525, 0.5, 0.5, 0.75, 0.5, 0.75, 0.525, 0.625, 0.525, 0.625, 0.5, 0.875, 0.5, 0.875, 0.525, 0.75, 0.525, 0.75, 0.5, 1.0, 0.5, 1.0, 0.525, 0.875, 0.525, 0.875, 0.5, 0.875, 1.0, 0.0, 1.0, 0.125, 1.0, 0.25, 1.0, 0.375, 1.0, 0.5, 1.0, 0.625, 1.0, 0.75, 1.0])
me_depleted_lod1.materials.append(mat_trunk)
me_depleted_lod1.use_remesh_fix_poles = True
me_depleted_lod1.use_remesh_preserve_attributes = False
me_depleted_lod1.use_mirror_vertex_groups = False
me_depleted_lod1.update()
me_depleted_lod0 = bpy.data.meshes.new('Depleted_LOD0')
me_depleted_lod0.from_pydata([(2.012e-10, 0.2072, -0.05), (-8.687e-10, 0.1016, 0.2), (0.1465, 0.1465, -0.05), (0.07181, 0.07181, 0.2), (0.2072, -9.124e-09, -0.05), (0.1016, -3.146e-09, 0.2), (0.1465, -0.1465, -0.05), (0.07181, -0.07181, 0.2), (-1.791e-08, -0.2072, -0.05), (-9.747e-09, -0.1016, 0.2), (-0.1465, -0.1465, -0.05), (-0.07181, -0.07181, 0.2), (-0.2072, 2.404e-09, -0.05), (-0.1016, 2.504e-09, 0.2), (-0.1465, 0.1465, -0.05), (-0.07181, 0.07181, 0.2), (-2.537e-09, 0.1092, 0.09002), (0.07722, 0.07722, 0.09002), (0.1092, -3.928e-09, 0.09002), (0.07722, -0.07722, 0.09002), (-1.208e-08, -0.1092, 0.09002), (-0.07722, -0.07722, 0.09002), (-0.1092, 2.148e-09, 0.09002), (-0.07722, 0.07722, 0.09002), (0.06289, 0.06289, 0.2), (-1.918e-09, 0.08894, 0.2), (0.08894, -2.755e-09, 0.2), (0.06289, -0.06289, 0.2), (-9.693e-09, -0.08894, 0.2), (-0.06289, -0.06289, 0.2), (-0.08894, 2.193e-09, 0.2), (-0.06289, 0.06289, 0.2), (0.06289, 0.06289, 0.1313), (-1.918e-09, 0.08894, 0.1313), (0.08894, -2.755e-09, 0.1313), (0.06289, -0.06289, 0.1313), (-9.693e-09, -0.08894, 0.1313), (-0.06289, -0.06289, 0.1313), (-0.08894, 2.193e-09, 0.1313), (-0.06289, 0.06289, 0.1313)], [], [(16, 1, 3, 17), (17, 3, 5, 18), (18, 5, 7, 19), (19, 7, 9, 20), (20, 9, 11, 21), (21, 11, 13, 22), (22, 13, 15, 23), (23, 15, 1, 16), (0, 2, 4, 6, 8, 10, 12, 14), (14, 23, 16, 0), (12, 22, 23, 14), (10, 21, 22, 12), (8, 20, 21, 10), (6, 19, 20, 8), (4, 18, 19, 6), (2, 17, 18, 4), (0, 16, 17, 2), (5, 3, 24, 26), (25, 31, 39, 33), (11, 9, 28, 29), (1, 15, 31, 25), (3, 1, 25, 24), (7, 5, 26, 27), (13, 11, 29, 30), (9, 7, 27, 28), (15, 13, 30, 31), (32, 33, 39, 38, 37, 36, 35, 34), (30, 29, 37, 38), (28, 27, 35, 36), (26, 24, 32, 34), (31, 30, 38, 39), (29, 28, 36, 37), (27, 26, 34, 35), (24, 25, 33, 32)])
_uv = me_depleted_lod0.uv_layers.new(name='UVMap')
_uv.uv.foreach_set('vector', [1.0, 0.525, 1.0, 1.0, 0.875, 1.0, 0.875, 0.525, 0.875, 0.525, 0.875, 1.0, 0.75, 1.0, 0.75, 0.525, 0.75, 0.525, 0.75, 1.0, 0.625, 1.0, 0.625, 0.525, 0.625, 0.525, 0.625, 1.0, 0.5, 1.0, 0.5, 0.525, 0.5, 0.525, 0.5, 1.0, 0.375, 1.0, 0.375, 0.525, 0.375, 0.525, 0.375, 1.0, 0.25, 1.0, 0.25, 0.525, 0.25, 0.525, 0.25, 1.0, 0.125, 1.0, 0.125, 0.525, 0.125, 0.525, 0.125, 1.0, 0.0, 1.0, 0.0, 0.525, 0.75, 0.49, 0.9197, 0.4197, 0.99, 0.25, 0.9197, 0.08029, 0.75, 0.01, 0.5803, 0.08029, 0.51, 0.25, 0.5803, 0.4197, 0.125, 0.5, 0.125, 0.525, 0.0, 0.525, 0.0, 0.5, 0.25, 0.5, 0.25, 0.525, 0.125, 0.525, 0.125, 0.5, 0.375, 0.5, 0.375, 0.525, 0.25, 0.525, 0.25, 0.5, 0.5, 0.5, 0.5, 0.525, 0.375, 0.525, 0.375, 0.5, 0.625, 0.5, 0.625, 0.525, 0.5, 0.525, 0.5, 0.5, 0.75, 0.5, 0.75, 0.525, 0.625, 0.525, 0.625, 0.5, 0.875, 0.5, 0.875, 0.525, 0.75, 0.525, 0.75, 0.5, 1.0, 0.5, 1.0, 0.525, 0.875, 0.525, 0.875, 0.5, 0.75, 1.0, 0.875, 1.0, 0.875, 1.0, 0.75, 1.0, 0.0, 1.0, 0.125, 1.0, 0.125, 1.0, 0.0, 1.0, 0.375, 1.0, 0.5, 1.0, 0.5, 1.0, 0.375, 1.0, 0.0, 1.0, 0.125, 1.0, 0.125, 1.0, 0.0, 1.0, 0.875, 1.0, 1.0, 1.0, 1.0, 1.0, 0.875, 1.0, 0.625, 1.0, 0.75, 1.0, 0.75, 1.0, 0.625, 1.0, 0.25, 1.0, 0.375, 1.0, 0.375, 1.0, 0.25, 1.0, 0.5, 1.0, 0.625, 1.0, 0.625, 1.0, 0.5, 1.0, 0.125, 1.0, 0.25, 1.0, 0.25, 1.0, 0.125, 1.0, 0.875, 1.0, 0.0, 1.0, 0.125, 1.0, 0.25, 1.0, 0.375, 1.0, 0.5, 1.0, 0.625, 1.0, 0.75, 1.0, 0.25, 1.0, 0.375, 1.0, 0.375, 1.0, 0.25, 1.0, 0.5, 1.0, 0.625, 1.0, 0.625, 1.0, 0.5, 1.0, 0.75, 1.0, 0.875, 1.0, 0.875, 1.0, 0.75, 1.0, 0.125, 1.0, 0.25, 1.0, 0.25, 1.0, 0.125, 1.0, 0.375, 1.0, 0.5, 1.0, 0.5, 1.0, 0.375, 1.0, 0.625, 1.0, 0.75, 1.0, 0.75, 1.0, 0.625, 1.0, 0.875, 1.0, 1.0, 1.0, 1.0, 1.0, 0.875, 1.0])
me_depleted_lod0.materials.append(mat_trunk)
me_depleted_lod0.use_remesh_fix_poles = True
me_depleted_lod0.use_remesh_preserve_attributes = False
me_depleted_lod0.use_mirror_vertex_groups = False
me_depleted_lod0.update()
me_cylinder = bpy.data.meshes.new('Cylinder')
me_cylinder.from_pydata([(0.0, 0.2182, -0.04984), (-3.041e-09, 0.1069, 0.2004), (0.2075, 0.06742, -0.04984), (0.1016, 0.03302, 0.2004), (0.1282, -0.1765, -0.04984), (0.06281, -0.08645, 0.2004), (-0.1282, -0.1765, -0.04984), (-0.06281, -0.08645, 0.2004), (-0.2075, 0.06742, -0.04984), (-0.1016, 0.03302, 0.2004)], [], [(0, 1, 3, 2), (2, 3, 5, 4), (4, 5, 7, 6), (3, 1, 9, 7, 5), (6, 7, 9, 8), (8, 9, 1, 0), (0, 2, 4, 6, 8)])
_uv = me_cylinder.uv_layers.new(name='UVMap')
_uv.uv.foreach_set('vector', [1.0, 0.5, 1.0, 1.0, 0.8, 1.0, 0.8, 0.5, 0.8, 0.5, 0.8, 1.0, 0.6, 1.0, 0.6, 0.5, 0.6, 0.5, 0.6, 1.0, 0.4, 1.0, 0.4, 0.5, 0.4783, 0.3242, 0.25, 0.49, 0.02175, 0.3242, 0.1089, 0.05584, 0.3911, 0.05584, 0.4, 0.5, 0.4, 1.0, 0.2, 1.0, 0.2, 0.5, 0.2, 0.5, 0.2, 1.0, 2.98e-08, 1.0, 2.98e-08, 0.5, 0.75, 0.49, 0.9783, 0.3242, 0.8911, 0.05584, 0.6089, 0.05584, 0.5217, 0.3242])
me_cylinder.materials.append(mat_trunk)
me_cylinder.use_remesh_fix_poles = True
me_cylinder.use_remesh_preserve_attributes = False
me_cylinder.use_mirror_vertex_groups = False
me_cylinder.update()
me_seedling_lod0 = bpy.data.meshes.new('Seedling_LOD0')
me_seedling_lod0.from_pydata([(1.102e-10, 0.03592, 0.13), (0.0254, 0.0254, 0.13), (0.03592, -1.68e-09, 0.13), (0.0254, -0.0254, 0.13), (-3.03e-09, -0.03592, 0.13), (-1.23e-10, 0.0, 0.2519), (-0.0254, -0.0254, 0.13), (-0.03592, 3.182e-10, 0.13), (-0.0254, 0.0254, 0.13), (1.908e-10, 0.06221, 0.05), (5.908e-10, 0.03795, 0.09189), (0.04399, 0.04399, 0.05), (0.02683, 0.02683, 0.09189), (0.06221, -2.91e-09, 0.05), (0.03795, -1.553e-09, 0.09189), (0.04399, -0.04399, 0.05), (0.02683, -0.02683, 0.09189), (-5.248e-09, -0.06221, 0.05), (-2.727e-09, -0.03795, 0.09189), (-0.04399, -0.04399, 0.05), (-0.02683, -0.02683, 0.09189), (-0.06221, 5.51e-10, 0.05), (-0.03795, 5.586e-10, 0.09189), (-0.04399, 0.04399, 0.05), (-0.02683, 0.02683, 0.09189), (1.503e-10, 0.04899, 0.09), (4.653e-10, 0.02989, 0.1319), (0.03464, 0.03464, 0.09), (0.02113, 0.02113, 0.1319), (0.04899, -2.292e-09, 0.09), (0.02989, -1.223e-09, 0.1319), (0.03464, -0.03464, 0.09), (0.02113, -0.02113, 0.1319), (-4.133e-09, -0.04899, 0.09), (-2.147e-09, -0.02989, 0.1319), (-0.03464, -0.03464, 0.09), (-0.02113, -0.02113, 0.1319), (-0.04899, 4.339e-10, 0.09), (-0.02989, 4.399e-10, 0.1319), (-0.03464, 0.03464, 0.09), (-0.02113, 0.02113, 0.1319), (1.643e-10, 0.02078, -0.005), (-1.679e-10, 0.007921, 0.05), (0.01469, 0.01469, -0.005), (0.005601, 0.005601, 0.05), (0.02078, -9.493e-10, -0.005), (0.007921, -3.043e-10, 0.05), (0.01469, -0.01469, -0.005), (0.005601, -0.005601, 0.05), (-1.652e-09, -0.02078, -0.005), (-8.604e-10, -0.007921, 0.05), (-0.01469, -0.01469, -0.005), (-0.005601, -0.005601, 0.05), (-0.02078, 2.067e-10, -0.005), (-0.007921, 1.364e-10, 0.05), (-0.01469, 0.01469, -0.005), (-0.005601, 0.005601, 0.05), (-8.836e-11, 0.011, 0.008991), (0.007777, 0.007777, 0.008991), (0.011, -4.586e-10, 0.008991), (0.007777, -0.007777, 0.008991), (-1.05e-09, -0.011, 0.008991), (-0.007777, -0.007777, 0.008991), (-0.011, 1.532e-10, 0.008991), (-0.007777, 0.007777, 0.008991)], [], [(0, 5, 1), (1, 5, 2), (2, 5, 3), (3, 5, 4), (4, 5, 6), (6, 5, 7), (7, 5, 8), (8, 5, 0), (0, 1, 2, 3, 4, 6, 7, 8), (9, 10, 12, 11), (11, 12, 14, 13), (13, 14, 16, 15), (15, 16, 18, 17), (17, 18, 20, 19), (19, 20, 22, 21), (12, 10, 24, 22, 20, 18, 16, 14), (21, 22, 24, 23), (23, 24, 10, 9), (9, 11, 13, 15, 17, 19, 21, 23), (25, 26, 28, 27), (27, 28, 30, 29), (29, 30, 32, 31), (31, 32, 34, 33), (33, 34, 36, 35), (35, 36, 38, 37), (28, 26, 40, 38, 36, 34, 32, 30), (37, 38, 40, 39), (39, 40, 26, 25), (25, 27, 29, 31, 33, 35, 37, 39), (57, 42, 44, 58), (58, 44, 46, 59), (59, 46, 48, 60), (60, 48, 50, 61), (61, 50, 52, 62), (62, 52, 54, 63), (44, 42, 56, 54, 52, 50, 48, 46), (63, 54, 56, 64), (64, 56, 42, 57), (41, 43, 45, 47, 49, 51, 53, 55), (55, 64, 57, 41), (53, 63, 64, 55), (51, 62, 63, 53), (49, 61, 62, 51), (47, 60, 61, 49), (45, 59, 60, 47), (43, 58, 59, 45), (41, 57, 58, 43)])
me_seedling_lod0.polygons.foreach_set('material_index', [0, 0, 0, 0, 0, 0, 0, 0, 0, 0, 0, 0, 0, 0, 0, 0, 0, 0, 0, 0, 0, 0, 0, 0, 0, 0, 0, 0, 0, 1, 1, 1, 1, 1, 1, 1, 1, 1, 1, 1, 1, 1, 1, 1, 1, 1, 1])
_uv = me_seedling_lod0.uv_layers.new(name='UVMap')
_uv.uv.foreach_set('vector', [1.0, 0.5, 0.875, 1.0, 0.875, 0.5, 0.875, 0.5, 0.75, 1.0, 0.75, 0.5, 0.75, 0.5, 0.625, 1.0, 0.625, 0.5, 0.625, 0.5, 0.5, 1.0, 0.5, 0.5, 0.5, 0.5, 0.375, 1.0, 0.375, 0.5, 0.375, 0.5, 0.25, 1.0, 0.25, 0.5, 0.25, 0.5, 0.125, 1.0, 0.125, 0.5, 0.125, 0.5, 0.0, 1.0, 0.0, 0.5, 0.75, 0.49, 0.9197, 0.4197, 0.99, 0.25, 0.9197, 0.08029, 0.75, 0.01, 0.5803, 0.08029, 0.51, 0.25, 0.5803, 0.4197, 1.0, 0.5, 1.0, 1.0, 0.875, 1.0, 0.875, 0.5, 0.875, 0.5, 0.875, 1.0, 0.75, 1.0, 0.75, 0.5, 0.75, 0.5, 0.75, 1.0, 0.625, 1.0, 0.625, 0.5, 0.625, 0.5, 0.625, 1.0, 0.5, 1.0, 0.5, 0.5, 0.5, 0.5, 0.5, 1.0, 0.375, 1.0, 0.375, 0.5, 0.375, 0.5, 0.375, 1.0, 0.25, 1.0, 0.25, 0.5, 0.4197, 0.4197, 0.25, 0.49, 0.08029, 0.4197, 0.01, 0.25, 0.08029, 0.08029, 0.25, 0.01, 0.4197, 0.08029, 0.49, 0.25, 0.25, 0.5, 0.25, 1.0, 0.125, 1.0, 0.125, 0.5, 0.125, 0.5, 0.125, 1.0, 0.0, 1.0, 0.0, 0.5, 0.75, 0.49, 0.9197, 0.4197, 0.99, 0.25, 0.9197, 0.08029, 0.75, 0.01, 0.5803, 0.08029, 0.51, 0.25, 0.5803, 0.4197, 1.0, 0.5, 1.0, 1.0, 0.875, 1.0, 0.875, 0.5, 0.875, 0.5, 0.875, 1.0, 0.75, 1.0, 0.75, 0.5, 0.75, 0.5, 0.75, 1.0, 0.625, 1.0, 0.625, 0.5, 0.625, 0.5, 0.625, 1.0, 0.5, 1.0, 0.5, 0.5, 0.5, 0.5, 0.5, 1.0, 0.375, 1.0, 0.375, 0.5, 0.375, 0.5, 0.375, 1.0, 0.25, 1.0, 0.25, 0.5, 0.4197, 0.4197, 0.25, 0.49, 0.08029, 0.4197, 0.01, 0.25, 0.08029, 0.08029, 0.25, 0.01, 0.4197, 0.08029, 0.49, 0.25, 0.25, 0.5, 0.25, 1.0, 0.125, 1.0, 0.125, 0.5, 0.125, 0.5, 0.125, 1.0, 0.0, 1.0, 0.0, 0.5, 0.75, 0.49, 0.9197, 0.4197, 0.99, 0.25, 0.9197, 0.08029, 0.75, 0.01, 0.5803, 0.08029, 0.51, 0.25, 0.5803, 0.4197, 1.0, 0.6583, 1.0, 1.0, 0.875, 1.0, 0.875, 0.6583, 0.875, 0.6583, 0.875, 1.0, 0.75, 1.0, 0.75, 0.6583, 0.75, 0.6583, 0.75, 1.0, 0.625, 1.0, 0.625, 0.6583, 0.625, 0.6583, 0.625, 1.0, 0.5, 1.0, 0.5, 0.6583, 0.5, 0.6583, 0.5, 1.0, 0.375, 1.0, 0.375, 0.6583, 0.375, 0.6583, 0.375, 1.0, 0.25, 1.0, 0.25, 0.6583, 0.4197, 0.4197, 0.25, 0.49, 0.08029, 0.4197, 0.01, 0.25, 0.08029, 0.08029, 0.25, 0.01, 0.4197, 0.08029, 0.49, 0.25, 0.25, 0.6583, 0.25, 1.0, 0.125, 1.0, 0.125, 0.6583, 0.125, 0.6583, 0.125, 1.0, 0.0, 1.0, 0.0, 0.6583, 0.75, 0.49, 0.9197, 0.4197, 0.99, 0.25, 0.9197, 0.08029, 0.75, 0.01, 0.5803, 0.08029, 0.51, 0.25, 0.5803, 0.4197, 0.125, 0.5, 0.125, 0.6583, 0.0, 0.6583, 0.0, 0.5, 0.25, 0.5, 0.25, 0.6583, 0.125, 0.6583, 0.125, 0.5, 0.375, 0.5, 0.375, 0.6583, 0.25, 0.6583, 0.25, 0.5, 0.5, 0.5, 0.5, 0.6583, 0.375, 0.6583, 0.375, 0.5, 0.625, 0.5, 0.625, 0.6583, 0.5, 0.6583, 0.5, 0.5, 0.75, 0.5, 0.75, 0.6583, 0.625, 0.6583, 0.625, 0.5, 0.875, 0.5, 0.875, 0.6583, 0.75, 0.6583, 0.75, 0.5, 1.0, 0.5, 1.0, 0.6583, 0.875, 0.6583, 0.875, 0.5])
me_seedling_lod0.materials.append(mat_leafs)
me_seedling_lod0.materials.append(mat_trunk)
me_seedling_lod0.use_remesh_fix_poles = True
me_seedling_lod0.use_remesh_preserve_attributes = False
me_seedling_lod0.use_mirror_vertex_groups = False
me_seedling_lod0.update()
me_seedling_lod1 = bpy.data.meshes.new('Seedling_LOD1')
me_seedling_lod1.from_pydata([(8.976e-11, 0.06205, 0.05), (0.04387, 0.04387, 0.05), (0.06205, -2.802e-09, 0.05), (0.04387, -0.04387, 0.05), (-5.335e-09, -0.06205, 0.05), (-3.725e-10, 0.0, 0.25), (-0.04387, -0.04387, 0.05), (-0.06205, 6.501e-10, 0.05), (-0.04387, 0.04387, 0.05), (1.634e-11, 0.02058, -0.005), (-3.303e-10, 0.008178, 0.05), (0.01456, 0.01456, -0.005), (0.005783, 0.005783, 0.05), (0.02058, -9.052e-10, -0.005), (0.008178, -2.474e-10, 0.05), (0.01456, -0.01456, -0.005), (0.005783, -0.005783, 0.05), (-1.783e-09, -0.02058, -0.005), (-1.045e-09, -0.008178, 0.05), (-0.01456, -0.01456, -0.005), (-0.005783, -0.005783, 0.05), (-0.02058, 2.4e-10, -0.005), (-0.008178, 2.076e-10, 0.05), (-0.01456, 0.01456, -0.005), (-0.005783, 0.005783, 0.05)], [], [(0, 5, 1), (1, 5, 2), (2, 5, 3), (3, 5, 4), (4, 5, 6), (6, 5, 7), (7, 5, 8), (8, 5, 0), (0, 1, 2, 3, 4, 6, 7, 8), (9, 10, 12, 11), (11, 12, 14, 13), (13, 14, 16, 15), (15, 16, 18, 17), (17, 18, 20, 19), (19, 20, 22, 21), (12, 10, 24, 22, 20, 18, 16, 14), (21, 22, 24, 23), (23, 24, 10, 9), (9, 11, 13, 15, 17, 19, 21, 23)])
me_seedling_lod1.polygons.foreach_set('material_index', [0, 0, 0, 0, 0, 0, 0, 0, 0, 1, 1, 1, 1, 1, 1, 1, 1, 1, 1])
_uv = me_seedling_lod1.uv_layers.new(name='UVMap')
_uv.uv.foreach_set('vector', [1.0, 0.5, 0.875, 1.0, 0.875, 0.5, 0.875, 0.5, 0.75, 1.0, 0.75, 0.5, 0.75, 0.5, 0.625, 1.0, 0.625, 0.5, 0.625, 0.5, 0.5, 1.0, 0.5, 0.5, 0.5, 0.5, 0.375, 1.0, 0.375, 0.5, 0.375, 0.5, 0.25, 1.0, 0.25, 0.5, 0.25, 0.5, 0.125, 1.0, 0.125, 0.5, 0.125, 0.5, 0.0, 1.0, 0.0, 0.5, 0.75, 0.49, 0.9197, 0.4197, 0.99, 0.25, 0.9197, 0.08029, 0.75, 0.01, 0.5803, 0.08029, 0.51, 0.25, 0.5803, 0.4197, 1.0, 0.5, 1.0, 1.0, 0.875, 1.0, 0.875, 0.5, 0.875, 0.5, 0.875, 1.0, 0.75, 1.0, 0.75, 0.5, 0.75, 0.5, 0.75, 1.0, 0.625, 1.0, 0.625, 0.5, 0.625, 0.5, 0.625, 1.0, 0.5, 1.0, 0.5, 0.5, 0.5, 0.5, 0.5, 1.0, 0.375, 1.0, 0.375, 0.5, 0.375, 0.5, 0.375, 1.0, 0.25, 1.0, 0.25, 0.5, 0.4197, 0.4197, 0.25, 0.49, 0.08029, 0.4197, 0.01, 0.25, 0.08029, 0.08029, 0.25, 0.01, 0.4197, 0.08029, 0.49, 0.25, 0.25, 0.5, 0.25, 1.0, 0.125, 1.0, 0.125, 0.5, 0.125, 0.5, 0.125, 1.0, 0.0, 1.0, 0.0, 0.5, 0.75, 0.49, 0.9197, 0.4197, 0.99, 0.25, 0.9197, 0.08029, 0.75, 0.01, 0.5803, 0.08029, 0.51, 0.25, 0.5803, 0.4197])
me_seedling_lod1.materials.append(mat_leafs)
me_seedling_lod1.materials.append(mat_trunk)
me_seedling_lod1.use_remesh_fix_poles = True
me_seedling_lod1.use_remesh_preserve_attributes = False
me_seedling_lod1.use_mirror_vertex_groups = False
me_seedling_lod1.update()
me_seedling_lod2 = bpy.data.meshes.new('Seedling_LOD2')
me_seedling_lod2.from_pydata([(-5.305e-14, 0.02167, -0.005), (-1.795e-10, 0.00862, 0.05), (0.02061, 0.006696, -0.005), (0.008198, 0.002664, 0.05), (0.01274, -0.01753, -0.005), (0.005067, -0.006974, 0.05), (-0.01274, -0.01753, -0.005), (-0.005067, -0.006974, 0.05), (-0.02061, 0.006696, -0.005), (-0.008198, 0.002664, 0.05), (3.576e-10, 0.065, 0.05), (0.06182, 0.02009, 0.05), (0.03821, -0.05259, 0.05), (-0.03821, -0.05259, 0.05), (0.0, 0.0, 0.25), (-0.06182, 0.02009, 0.05)], [], [(0, 1, 3, 2), (2, 3, 5, 4), (4, 5, 7, 6), (3, 1, 9, 7, 5), (6, 7, 9, 8), (8, 9, 1, 0), (0, 2, 4, 6, 8), (10, 14, 11), (11, 14, 12), (12, 14, 13), (13, 14, 15), (15, 14, 10), (10, 11, 12, 13, 15)])
me_seedling_lod2.polygons.foreach_set('material_index', [0, 0, 0, 0, 0, 0, 0, 1, 1, 1, 1, 1, 1])
_uv = me_seedling_lod2.uv_layers.new(name='UVMap')
_uv.uv.foreach_set('vector', [1.0, 0.5, 1.0, 1.0, 0.8, 1.0, 0.8, 0.5, 0.8, 0.5, 0.8, 1.0, 0.6, 1.0, 0.6, 0.5, 0.6, 0.5, 0.6, 1.0, 0.4, 1.0, 0.4, 0.5, 0.4783, 0.3242, 0.25, 0.49, 0.02175, 0.3242, 0.1089, 0.05584, 0.3911, 0.05584, 0.4, 0.5, 0.4, 1.0, 0.2, 1.0, 0.2, 0.5, 0.2, 0.5, 0.2, 1.0, 2.98e-08, 1.0, 2.98e-08, 0.5, 0.75, 0.49, 0.9783, 0.3242, 0.8911, 0.05584, 0.6089, 0.05584, 0.5217, 0.3242, 1.0, 0.5, 0.8, 1.0, 0.8, 0.5, 0.8, 0.5, 0.6, 1.0, 0.6, 0.5, 0.6, 0.5, 0.4, 1.0, 0.4, 0.5, 0.4, 0.5, 0.2, 1.0, 0.2, 0.5, 0.2, 0.5, 2.98e-08, 1.0, 2.98e-08, 0.5, 0.75, 0.49, 0.9783, 0.3242, 0.8911, 0.05584, 0.6089, 0.05584, 0.5217, 0.3242])
me_seedling_lod2.materials.append(mat_trunk)
me_seedling_lod2.materials.append(mat_leafs)
me_seedling_lod2.use_remesh_fix_poles = True
me_seedling_lod2.use_remesh_preserve_attributes = False
me_seedling_lod2.use_mirror_vertex_groups = False
me_seedling_lod2.update()

# ---- objects
ob_default_lod0 = bpy.data.objects.new('Default_LOD0', me_default_lod0)
ob_default_lod1 = bpy.data.objects.new('Default_LOD1', me_default_lod1)
ob_default_lod2 = bpy.data.objects.new('Default_LOD2', me_default_lod2)
ob_particles = bpy.data.objects.new('Particles', me_particles)
ob_burning_lod1 = bpy.data.objects.new('Burning_LOD1', me_burning_lod1)
ob_burning_lod2 = bpy.data.objects.new('Burning_LOD2', me_burning_lod2)
ob_burning_lod0 = bpy.data.objects.new('Burning_LOD0', me_burning_lod0)
ob_depleted_lod1 = bpy.data.objects.new('Depleted_LOD1', me_depleted_lod1)
ob_depleted_lod0 = bpy.data.objects.new('Depleted_LOD0', me_depleted_lod0)
ob_depleted_lod2 = bpy.data.objects.new('Depleted_LOD2', me_cylinder)
ob_camera = bpy.data.objects.new('Camera', cam_camera)
ob_seedling_lod0 = bpy.data.objects.new('Seedling_LOD0', me_seedling_lod0)
ob_seedling_lod1 = bpy.data.objects.new('Seedling_LOD1', me_seedling_lod1)
ob_seedling_lod2 = bpy.data.objects.new('Seedling_LOD2', me_seedling_lod2)

# ---- transforms, parenting, visibility, modifiers, constraints
ob_default_lod0.location = (0.0, 0.0, 0.0)
ob_default_lod0.lineart.crease_threshold = 0.0
ob_default_lod1.location = (0.0, 0.0, 0.0)
ob_default_lod1.hide_render = True
ob_default_lod1.lineart.crease_threshold = 0.0
ob_default_lod2.location = (0.0, 0.0, 0.0)
ob_default_lod2.hide_render = True
ob_default_lod2.lineart.crease_threshold = 0.0
ob_particles.location = (0.0, 0.0, 0.0)
ob_particles.hide_render = True
ob_particles.lineart.crease_threshold = 0.0
ob_burning_lod1.location = (0.0, 0.0, 0.0)
ob_burning_lod1.hide_render = True
ob_burning_lod1.lineart.crease_threshold = 0.0
ob_burning_lod2.location = (0.0, 0.0, 0.0)
ob_burning_lod2.hide_render = True
ob_burning_lod2.lineart.crease_threshold = 0.0
ob_burning_lod0.location = (0.0, 0.0, 0.0)
ob_burning_lod0.hide_render = True
ob_burning_lod0.lineart.crease_threshold = 0.0
ob_depleted_lod1.location = (0.0, 0.0, 0.0)
ob_depleted_lod1.hide_render = True
ob_depleted_lod1.lineart.crease_threshold = 0.0
ob_depleted_lod0.location = (0.0, 0.0, 0.0)
ob_depleted_lod0.hide_render = True
ob_depleted_lod0.lineart.crease_threshold = 0.0
ob_depleted_lod2.location = (0.0, 0.0, 0.0)
ob_depleted_lod2.hide_render = True
ob_depleted_lod2.lineart.crease_threshold = 0.0
ob_camera.location = (-0.5, -0.5, 1.5)
ob_camera.rotation_euler = (1.134, 0.0, -0.7854)
ob_camera.lineart.crease_threshold = 0.0
ob_seedling_lod0.location = (0.0, 0.0, 0.0)
ob_seedling_lod0.hide_render = True
ob_seedling_lod0.lineart.crease_threshold = 0.0
ob_seedling_lod1.location = (0.0, 0.0, 0.0)
ob_seedling_lod1.hide_render = True
ob_seedling_lod1.lineart.crease_threshold = 0.0
ob_seedling_lod2.location = (0.0, 0.0, 0.0)
ob_seedling_lod2.hide_render = True
ob_seedling_lod2.lineart.crease_threshold = 0.0

# ---- collection membership
col_collection.objects.link(ob_default_lod0)
col_collection.objects.link(ob_default_lod1)
col_collection.objects.link(ob_default_lod2)
col_collection.objects.link(ob_particles)
col_collection.objects.link(ob_burning_lod1)
col_collection.objects.link(ob_burning_lod2)
col_collection.objects.link(ob_burning_lod0)
col_collection.objects.link(ob_depleted_lod1)
col_collection.objects.link(ob_depleted_lod0)
col_collection.objects.link(ob_depleted_lod2)
col_collection.objects.link(ob_camera)
col_collection.objects.link(ob_seedling_lod0)
col_collection.objects.link(ob_seedling_lod1)
col_collection.objects.link(ob_seedling_lod2)

# ---- scene / render settings (as saved in the file)
scene.camera = ob_camera
scene.frame_start = 1; scene.frame_end = 250; scene.frame_set(1)
scene.render.engine = 'BLENDER_WORKBENCH'
scene.render.resolution_x = 512
scene.render.resolution_y = 512
scene.render.film_transparent = True
scene.cycles.use_denoising = False
scene.cycles.samples = 128
scene.cycles.sampling_pattern = 'TABULATED_SOBOL'
scene.cycles.use_adaptive_sampling = False
scene.cycles.use_light_tree = False
scene.view_settings.view_transform = 'Filmic'
bpy.context.view_layer.update()

# ---- added for rendering (the .blend has no usable light): sun
light_auto_sun = bpy.data.lights.new('AutoSun', 'SUN')
light_auto_sun.energy = 3.0
light_auto_sun.angle = 0.0523599
ob_auto_sun = bpy.data.objects.new('AutoSun', light_auto_sun)
scene.collection.objects.link(ob_auto_sun)
ob_auto_sun.rotation_euler = (0.872665, 0.174533, 0.523599)
bpy.context.view_layer.update()
